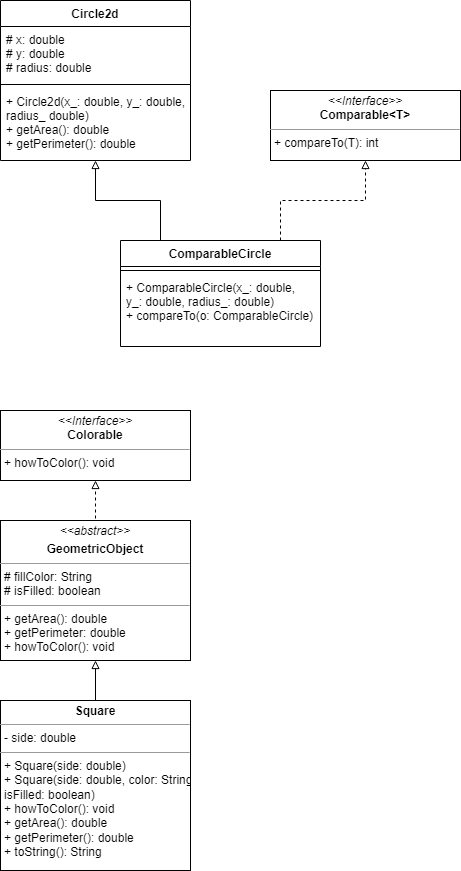

The diagram above was exported from draw.io. Its source (the exported page's mxGraphModel, read from the mxfile embedded in the PNG):
<mxGraphModel dx="1061" dy="584" grid="1" gridSize="10" guides="1" tooltips="1" connect="1" arrows="1" fold="1" page="1" pageScale="1" pageWidth="1920" pageHeight="1200" math="0" shadow="0">
  <root>
    <mxCell id="0" />
    <mxCell id="1" parent="0" />
    <mxCell id="LoqexfHcMsgDR8NfCGCQ-1" value="Circle2d" style="swimlane;fontStyle=1;align=center;verticalAlign=top;childLayout=stackLayout;horizontal=1;startSize=26;horizontalStack=0;resizeParent=1;resizeParentMax=0;resizeLast=0;collapsible=1;marginBottom=0;" vertex="1" parent="1">
      <mxGeometry x="40" y="80" width="190" height="160" as="geometry" />
    </mxCell>
    <mxCell id="LoqexfHcMsgDR8NfCGCQ-2" value="# x: double&#10;# y: double&#10;# radius: double" style="text;strokeColor=none;fillColor=none;align=left;verticalAlign=top;spacingLeft=4;spacingRight=4;overflow=hidden;rotatable=0;points=[[0,0.5],[1,0.5]];portConstraint=eastwest;" vertex="1" parent="LoqexfHcMsgDR8NfCGCQ-1">
      <mxGeometry y="26" width="190" height="54" as="geometry" />
    </mxCell>
    <mxCell id="LoqexfHcMsgDR8NfCGCQ-3" value="" style="line;strokeWidth=1;fillColor=none;align=left;verticalAlign=middle;spacingTop=-1;spacingLeft=3;spacingRight=3;rotatable=0;labelPosition=right;points=[];portConstraint=eastwest;" vertex="1" parent="LoqexfHcMsgDR8NfCGCQ-1">
      <mxGeometry y="80" width="190" height="8" as="geometry" />
    </mxCell>
    <mxCell id="LoqexfHcMsgDR8NfCGCQ-4" value="+ Circle2d(x_: double, y_: double, &#10;radius_ double)&#10;+ getArea(): double&#10;+ getPerimeter(): double" style="text;strokeColor=none;fillColor=none;align=left;verticalAlign=top;spacingLeft=4;spacingRight=4;overflow=hidden;rotatable=0;points=[[0,0.5],[1,0.5]];portConstraint=eastwest;" vertex="1" parent="LoqexfHcMsgDR8NfCGCQ-1">
      <mxGeometry y="88" width="190" height="72" as="geometry" />
    </mxCell>
    <mxCell id="LoqexfHcMsgDR8NfCGCQ-9" value="&lt;p style=&quot;margin: 0px ; margin-top: 4px ; text-align: center&quot;&gt;&lt;i&gt;&amp;lt;&amp;lt;Interface&amp;gt;&amp;gt;&lt;/i&gt;&lt;br&gt;&lt;b&gt;Comparable&amp;lt;T&amp;gt;&lt;/b&gt;&lt;/p&gt;&lt;hr size=&quot;1&quot;&gt;&lt;p style=&quot;margin: 0px ; margin-left: 4px&quot;&gt;&lt;span&gt;+ compareTo(T): int&lt;/span&gt;&lt;/p&gt;" style="verticalAlign=top;align=left;overflow=fill;fontSize=12;fontFamily=Helvetica;html=1;" vertex="1" parent="1">
      <mxGeometry x="310" y="170" width="190" height="70" as="geometry" />
    </mxCell>
    <mxCell id="LoqexfHcMsgDR8NfCGCQ-17" style="edgeStyle=orthogonalEdgeStyle;rounded=0;orthogonalLoop=1;jettySize=auto;html=1;dashed=1;endArrow=block;endFill=0;" edge="1" parent="1" source="LoqexfHcMsgDR8NfCGCQ-10" target="LoqexfHcMsgDR8NfCGCQ-9">
      <mxGeometry relative="1" as="geometry">
        <Array as="points">
          <mxPoint x="320" y="280" />
          <mxPoint x="405" y="280" />
        </Array>
      </mxGeometry>
    </mxCell>
    <mxCell id="LoqexfHcMsgDR8NfCGCQ-21" style="edgeStyle=orthogonalEdgeStyle;rounded=0;orthogonalLoop=1;jettySize=auto;html=1;endArrow=block;endFill=0;" edge="1" parent="1" source="LoqexfHcMsgDR8NfCGCQ-10" target="LoqexfHcMsgDR8NfCGCQ-1">
      <mxGeometry relative="1" as="geometry">
        <Array as="points">
          <mxPoint x="200" y="280" />
          <mxPoint x="135" y="280" />
        </Array>
      </mxGeometry>
    </mxCell>
    <mxCell id="LoqexfHcMsgDR8NfCGCQ-10" value="ComparableCircle" style="swimlane;fontStyle=1;align=center;verticalAlign=top;childLayout=stackLayout;horizontal=1;startSize=26;horizontalStack=0;resizeParent=1;resizeParentMax=0;resizeLast=0;collapsible=1;marginBottom=0;" vertex="1" parent="1">
      <mxGeometry x="160" y="320" width="200" height="106" as="geometry" />
    </mxCell>
    <mxCell id="LoqexfHcMsgDR8NfCGCQ-12" value="" style="line;strokeWidth=1;fillColor=none;align=left;verticalAlign=middle;spacingTop=-1;spacingLeft=3;spacingRight=3;rotatable=0;labelPosition=right;points=[];portConstraint=eastwest;" vertex="1" parent="LoqexfHcMsgDR8NfCGCQ-10">
      <mxGeometry y="26" width="200" height="8" as="geometry" />
    </mxCell>
    <mxCell id="LoqexfHcMsgDR8NfCGCQ-13" value="+ ComparableCircle(x_: double,&#10;y_: double, radius_: double)&#10;+ compareTo(o: ComparableCircle)" style="text;strokeColor=none;fillColor=none;align=left;verticalAlign=top;spacingLeft=4;spacingRight=4;overflow=hidden;rotatable=0;points=[[0,0.5],[1,0.5]];portConstraint=eastwest;" vertex="1" parent="LoqexfHcMsgDR8NfCGCQ-10">
      <mxGeometry y="34" width="200" height="72" as="geometry" />
    </mxCell>
    <mxCell id="LoqexfHcMsgDR8NfCGCQ-18" value="&lt;p style=&quot;margin: 0px ; margin-top: 4px ; text-align: center&quot;&gt;&lt;i&gt;&amp;lt;&amp;lt;Interface&amp;gt;&amp;gt;&lt;/i&gt;&lt;br&gt;&lt;b&gt;Colorable&lt;/b&gt;&lt;/p&gt;&lt;hr size=&quot;1&quot;&gt;&lt;p style=&quot;margin: 0px ; margin-left: 4px&quot;&gt;&lt;span&gt;+ howToColor(): void&lt;/span&gt;&lt;/p&gt;" style="verticalAlign=top;align=left;overflow=fill;fontSize=12;fontFamily=Helvetica;html=1;" vertex="1" parent="1">
      <mxGeometry x="40" y="490" width="190" height="70" as="geometry" />
    </mxCell>
    <mxCell id="LoqexfHcMsgDR8NfCGCQ-22" value="" style="edgeStyle=orthogonalEdgeStyle;rounded=0;orthogonalLoop=1;jettySize=auto;html=1;endArrow=block;endFill=0;dashed=1;" edge="1" parent="1" target="LoqexfHcMsgDR8NfCGCQ-18">
      <mxGeometry relative="1" as="geometry">
        <mxPoint x="135" y="640" as="sourcePoint" />
      </mxGeometry>
    </mxCell>
    <mxCell id="LoqexfHcMsgDR8NfCGCQ-23" value="&lt;p style=&quot;margin: 0px ; margin-top: 4px ; text-align: center&quot;&gt;&lt;i&gt;&amp;lt;&amp;lt;abstract&amp;gt;&amp;gt;&lt;/i&gt;&lt;br&gt;&lt;/p&gt;&lt;p style=&quot;margin: 4px 0px 0px ; text-align: center&quot;&gt;&lt;b&gt;GeometricObject&lt;/b&gt;&lt;/p&gt;&lt;hr size=&quot;1&quot;&gt;&lt;p style=&quot;margin: 0px 0px 0px 4px&quot;&gt;# fillColor: String&lt;/p&gt;&lt;p style=&quot;margin: 0px 0px 0px 4px&quot;&gt;# isFilled: boolean&lt;/p&gt;&lt;hr size=&quot;1&quot;&gt;&lt;p style=&quot;margin: 0px 0px 0px 4px&quot;&gt;+ getArea(): double&lt;/p&gt;&lt;p style=&quot;margin: 0px 0px 0px 4px&quot;&gt;+ getPerimeter: double&lt;/p&gt;&lt;p style=&quot;margin: 0px 0px 0px 4px&quot;&gt;+ howToColor(): void&lt;/p&gt;" style="verticalAlign=top;align=left;overflow=fill;fontSize=12;fontFamily=Helvetica;html=1;" vertex="1" parent="1">
      <mxGeometry x="40" y="600" width="190" height="140" as="geometry" />
    </mxCell>
    <mxCell id="LoqexfHcMsgDR8NfCGCQ-25" value="" style="edgeStyle=orthogonalEdgeStyle;rounded=0;orthogonalLoop=1;jettySize=auto;html=1;endArrow=block;endFill=0;" edge="1" parent="1" source="LoqexfHcMsgDR8NfCGCQ-24" target="LoqexfHcMsgDR8NfCGCQ-23">
      <mxGeometry relative="1" as="geometry" />
    </mxCell>
    <mxCell id="LoqexfHcMsgDR8NfCGCQ-24" value="&lt;p style=&quot;margin: 0px ; margin-top: 4px ; text-align: center&quot;&gt;&lt;b&gt;Square&lt;/b&gt;&lt;br&gt;&lt;/p&gt;&lt;hr size=&quot;1&quot;&gt;&lt;p style=&quot;margin: 0px 0px 0px 4px&quot;&gt;- side: double&lt;/p&gt;&lt;hr size=&quot;1&quot;&gt;&lt;p style=&quot;margin: 0px 0px 0px 4px&quot;&gt;+ Square(side: double)&lt;/p&gt;&lt;p style=&quot;margin: 0px 0px 0px 4px&quot;&gt;+ Square(side: double, color: String&lt;/p&gt;&lt;p style=&quot;margin: 0px 0px 0px 4px&quot;&gt;isFilled: boolean)&lt;/p&gt;&lt;p style=&quot;margin: 0px 0px 0px 4px&quot;&gt;+ howToColor(): void&lt;/p&gt;&lt;p style=&quot;margin: 0px 0px 0px 4px&quot;&gt;+ getArea(): double&lt;/p&gt;&lt;p style=&quot;margin: 0px 0px 0px 4px&quot;&gt;+ getPerimeter(): double&lt;/p&gt;&lt;p style=&quot;margin: 0px 0px 0px 4px&quot;&gt;+ toString(): String&lt;/p&gt;" style="verticalAlign=top;align=left;overflow=fill;fontSize=12;fontFamily=Helvetica;html=1;" vertex="1" parent="1">
      <mxGeometry x="40" y="780" width="190" height="170" as="geometry" />
    </mxCell>
  </root>
</mxGraphModel>